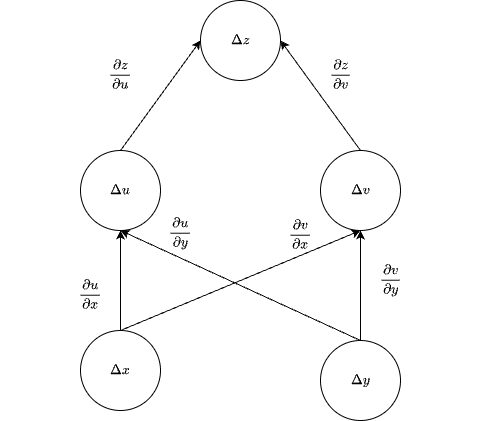

The diagram above was exported from draw.io. Its source (the exported page's mxGraphModel, read from the mxfile embedded in the PNG):
<mxGraphModel dx="1026" dy="743" grid="1" gridSize="10" guides="1" tooltips="1" connect="1" arrows="1" fold="1" page="1" pageScale="1" pageWidth="827" pageHeight="1169" math="1" shadow="0">
  <root>
    <mxCell id="0" />
    <mxCell id="1" parent="0" />
    <mxCell id="lS3fSn4hNFNbUCOxfeD5-2" value="$$\Delta y$$" style="ellipse;whiteSpace=wrap;html=1;aspect=fixed;" vertex="1" parent="1">
      <mxGeometry x="480" y="460" width="80" height="80" as="geometry" />
    </mxCell>
    <mxCell id="lS3fSn4hNFNbUCOxfeD5-3" value="$$\Delta z$$" style="ellipse;whiteSpace=wrap;html=1;aspect=fixed;" vertex="1" parent="1">
      <mxGeometry x="360" y="120" width="80" height="80" as="geometry" />
    </mxCell>
    <mxCell id="lS3fSn4hNFNbUCOxfeD5-4" value="$$\Delta v$$" style="ellipse;whiteSpace=wrap;html=1;aspect=fixed;" vertex="1" parent="1">
      <mxGeometry x="480" y="270" width="80" height="80" as="geometry" />
    </mxCell>
    <mxCell id="lS3fSn4hNFNbUCOxfeD5-5" value="$$\Delta u$$" style="ellipse;whiteSpace=wrap;html=1;aspect=fixed;" vertex="1" parent="1">
      <mxGeometry x="240" y="270" width="80" height="80" as="geometry" />
    </mxCell>
    <mxCell id="lS3fSn4hNFNbUCOxfeD5-6" value="" style="endArrow=classic;html=1;rounded=0;exitX=0.5;exitY=0;exitDx=0;exitDy=0;entryX=0.5;entryY=1;entryDx=0;entryDy=0;" edge="1" parent="1" source="lS3fSn4hNFNbUCOxfeD5-2" target="lS3fSn4hNFNbUCOxfeD5-5">
      <mxGeometry width="50" height="50" relative="1" as="geometry">
        <mxPoint x="390" y="250" as="sourcePoint" />
        <mxPoint x="440" y="200" as="targetPoint" />
      </mxGeometry>
    </mxCell>
    <mxCell id="lS3fSn4hNFNbUCOxfeD5-7" value="" style="endArrow=classic;html=1;rounded=0;exitX=0.5;exitY=0;exitDx=0;exitDy=0;entryX=0.5;entryY=1;entryDx=0;entryDy=0;" edge="1" parent="1" source="lS3fSn4hNFNbUCOxfeD5-2" target="lS3fSn4hNFNbUCOxfeD5-4">
      <mxGeometry width="50" height="50" relative="1" as="geometry">
        <mxPoint x="370" y="450" as="sourcePoint" />
        <mxPoint x="290" y="360" as="targetPoint" />
      </mxGeometry>
    </mxCell>
    <mxCell id="lS3fSn4hNFNbUCOxfeD5-8" value="" style="endArrow=classic;html=1;rounded=0;entryX=0;entryY=0.5;entryDx=0;entryDy=0;exitX=0.5;exitY=0;exitDx=0;exitDy=0;" edge="1" parent="1" source="lS3fSn4hNFNbUCOxfeD5-5" target="lS3fSn4hNFNbUCOxfeD5-3">
      <mxGeometry width="50" height="50" relative="1" as="geometry">
        <mxPoint x="400" y="310" as="sourcePoint" />
        <mxPoint x="300" y="370" as="targetPoint" />
      </mxGeometry>
    </mxCell>
    <mxCell id="lS3fSn4hNFNbUCOxfeD5-9" value="" style="endArrow=classic;html=1;rounded=0;exitX=0.5;exitY=0;exitDx=0;exitDy=0;entryX=1;entryY=0.5;entryDx=0;entryDy=0;" edge="1" parent="1" source="lS3fSn4hNFNbUCOxfeD5-4" target="lS3fSn4hNFNbUCOxfeD5-3">
      <mxGeometry width="50" height="50" relative="1" as="geometry">
        <mxPoint x="390" y="470" as="sourcePoint" />
        <mxPoint x="310" y="380" as="targetPoint" />
      </mxGeometry>
    </mxCell>
    <mxCell id="lS3fSn4hNFNbUCOxfeD5-10" value="$$\frac{\partial u}{\partial x}$$" style="text;html=1;align=center;verticalAlign=middle;resizable=0;points=[];autosize=1;strokeColor=none;fillColor=none;" vertex="1" parent="1">
      <mxGeometry x="160" y="398" width="180" height="30" as="geometry" />
    </mxCell>
    <mxCell id="lS3fSn4hNFNbUCOxfeD5-11" value="$$\frac{\partial z}{\partial u}$$" style="text;html=1;align=center;verticalAlign=middle;resizable=0;points=[];autosize=1;strokeColor=none;fillColor=none;" vertex="1" parent="1">
      <mxGeometry x="190" y="178" width="180" height="30" as="geometry" />
    </mxCell>
    <mxCell id="lS3fSn4hNFNbUCOxfeD5-12" value="$$\frac{\partial z}{\partial v}$$" style="text;html=1;align=center;verticalAlign=middle;resizable=0;points=[];autosize=1;strokeColor=none;fillColor=none;" vertex="1" parent="1">
      <mxGeometry x="410" y="178" width="180" height="30" as="geometry" />
    </mxCell>
    <mxCell id="lS3fSn4hNFNbUCOxfeD5-13" value="$$\frac{\partial v}{\partial y}$$" style="text;html=1;align=center;verticalAlign=middle;resizable=0;points=[];autosize=1;strokeColor=none;fillColor=none;" vertex="1" parent="1">
      <mxGeometry x="460" y="385" width="180" height="30" as="geometry" />
    </mxCell>
    <mxCell id="lS3fSn4hNFNbUCOxfeD5-14" value="$$\Delta x$$" style="ellipse;whiteSpace=wrap;html=1;aspect=fixed;" vertex="1" parent="1">
      <mxGeometry x="240" y="450" width="80" height="80" as="geometry" />
    </mxCell>
    <mxCell id="lS3fSn4hNFNbUCOxfeD5-15" value="" style="endArrow=classic;html=1;rounded=0;exitX=0.5;exitY=0;exitDx=0;exitDy=0;entryX=0.5;entryY=1;entryDx=0;entryDy=0;" edge="1" parent="1" source="lS3fSn4hNFNbUCOxfeD5-14" target="lS3fSn4hNFNbUCOxfeD5-4">
      <mxGeometry width="50" height="50" relative="1" as="geometry">
        <mxPoint x="490" y="440" as="sourcePoint" />
        <mxPoint x="540" y="390" as="targetPoint" />
      </mxGeometry>
    </mxCell>
    <mxCell id="lS3fSn4hNFNbUCOxfeD5-16" value="" style="endArrow=classic;html=1;rounded=0;entryX=0.5;entryY=1;entryDx=0;entryDy=0;" edge="1" parent="1" target="lS3fSn4hNFNbUCOxfeD5-5">
      <mxGeometry width="50" height="50" relative="1" as="geometry">
        <mxPoint x="280" y="450" as="sourcePoint" />
        <mxPoint x="540" y="390" as="targetPoint" />
      </mxGeometry>
    </mxCell>
    <mxCell id="lS3fSn4hNFNbUCOxfeD5-17" value="$$\frac{\partial u}{\partial y}$$" style="text;html=1;align=center;verticalAlign=middle;resizable=0;points=[];autosize=1;strokeColor=none;fillColor=none;" vertex="1" parent="1">
      <mxGeometry x="250" y="338" width="180" height="30" as="geometry" />
    </mxCell>
    <mxCell id="lS3fSn4hNFNbUCOxfeD5-18" value="$$\frac{\partial v}{\partial x}$$" style="text;html=1;align=center;verticalAlign=middle;resizable=0;points=[];autosize=1;strokeColor=none;fillColor=none;" vertex="1" parent="1">
      <mxGeometry x="370" y="338" width="180" height="30" as="geometry" />
    </mxCell>
  </root>
</mxGraphModel>